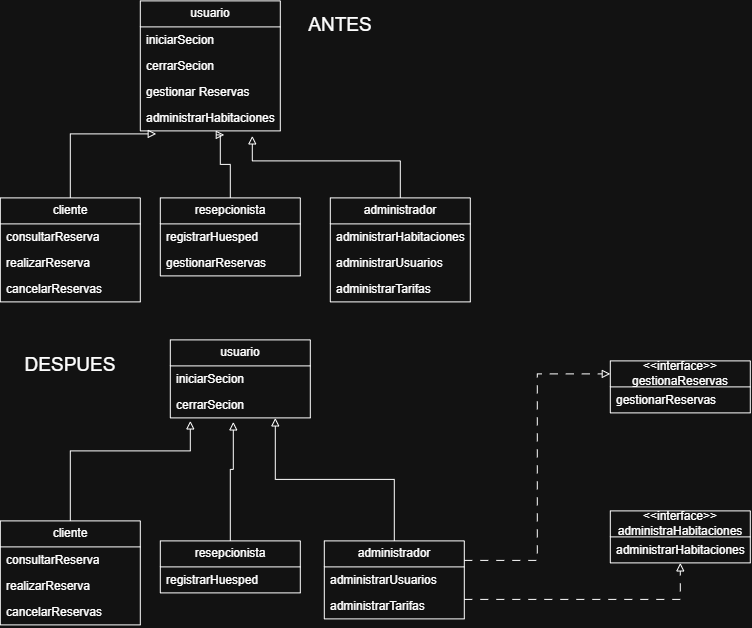

The diagram above was exported from draw.io. Its source (the exported page's mxGraphModel, read from the mxfile embedded in the PNG):
<mxGraphModel dx="614" dy="332" grid="1" gridSize="10" guides="1" tooltips="1" connect="1" arrows="1" fold="1" page="1" pageScale="1" pageWidth="827" pageHeight="1169" math="0" shadow="0">
  <root>
    <mxCell id="0" />
    <mxCell id="1" parent="0" />
    <mxCell id="-Oxmzyj2sxGcJHCxuCVt-1" parent="1" style="swimlane;fontStyle=0;childLayout=stackLayout;horizontal=1;startSize=26;fillColor=none;horizontalStack=0;resizeParent=1;resizeParentMax=0;resizeLast=0;collapsible=1;marginBottom=0;whiteSpace=wrap;html=1;" value="usuario" vertex="1">
      <mxGeometry height="130" width="140" x="160" y="10" as="geometry" />
    </mxCell>
    <mxCell id="-Oxmzyj2sxGcJHCxuCVt-2" parent="-Oxmzyj2sxGcJHCxuCVt-1" style="text;strokeColor=none;fillColor=none;align=left;verticalAlign=top;spacingLeft=4;spacingRight=4;overflow=hidden;rotatable=0;points=[[0,0.5],[1,0.5]];portConstraint=eastwest;whiteSpace=wrap;html=1;" value="iniciarSecion" vertex="1">
      <mxGeometry height="26" width="140" y="26" as="geometry" />
    </mxCell>
    <mxCell id="-Oxmzyj2sxGcJHCxuCVt-3" parent="-Oxmzyj2sxGcJHCxuCVt-1" style="text;strokeColor=none;fillColor=none;align=left;verticalAlign=top;spacingLeft=4;spacingRight=4;overflow=hidden;rotatable=0;points=[[0,0.5],[1,0.5]];portConstraint=eastwest;whiteSpace=wrap;html=1;" value="cerrarSecion" vertex="1">
      <mxGeometry height="26" width="140" y="52" as="geometry" />
    </mxCell>
    <mxCell id="-Oxmzyj2sxGcJHCxuCVt-4" parent="-Oxmzyj2sxGcJHCxuCVt-1" style="text;strokeColor=none;fillColor=none;align=left;verticalAlign=top;spacingLeft=4;spacingRight=4;overflow=hidden;rotatable=0;points=[[0,0.5],[1,0.5]];portConstraint=eastwest;whiteSpace=wrap;html=1;" value="gestionar Reservas&amp;nbsp;" vertex="1">
      <mxGeometry height="26" width="140" y="78" as="geometry" />
    </mxCell>
    <mxCell id="-Oxmzyj2sxGcJHCxuCVt-6" parent="-Oxmzyj2sxGcJHCxuCVt-1" style="text;strokeColor=none;fillColor=none;align=left;verticalAlign=top;spacingLeft=4;spacingRight=4;overflow=hidden;rotatable=0;points=[[0,0.5],[1,0.5]];portConstraint=eastwest;whiteSpace=wrap;html=1;" value="administrarHabitaciones&amp;nbsp;" vertex="1">
      <mxGeometry height="26" width="140" y="104" as="geometry" />
    </mxCell>
    <mxCell id="-Oxmzyj2sxGcJHCxuCVt-7" parent="1" style="swimlane;fontStyle=0;childLayout=stackLayout;horizontal=1;startSize=26;fillColor=none;horizontalStack=0;resizeParent=1;resizeParentMax=0;resizeLast=0;collapsible=1;marginBottom=0;whiteSpace=wrap;html=1;" value="resepcionista" vertex="1">
      <mxGeometry height="78" width="140" x="180" y="207" as="geometry" />
    </mxCell>
    <mxCell id="-Oxmzyj2sxGcJHCxuCVt-8" parent="-Oxmzyj2sxGcJHCxuCVt-7" style="text;strokeColor=none;fillColor=none;align=left;verticalAlign=top;spacingLeft=4;spacingRight=4;overflow=hidden;rotatable=0;points=[[0,0.5],[1,0.5]];portConstraint=eastwest;whiteSpace=wrap;html=1;" value="registrarHuesped" vertex="1">
      <mxGeometry height="26" width="140" y="26" as="geometry" />
    </mxCell>
    <mxCell id="-Oxmzyj2sxGcJHCxuCVt-9" parent="-Oxmzyj2sxGcJHCxuCVt-7" style="text;strokeColor=none;fillColor=none;align=left;verticalAlign=top;spacingLeft=4;spacingRight=4;overflow=hidden;rotatable=0;points=[[0,0.5],[1,0.5]];portConstraint=eastwest;whiteSpace=wrap;html=1;" value="gestionarReservas" vertex="1">
      <mxGeometry height="26" width="140" y="52" as="geometry" />
    </mxCell>
    <mxCell id="-Oxmzyj2sxGcJHCxuCVt-12" parent="1" style="swimlane;fontStyle=0;childLayout=stackLayout;horizontal=1;startSize=26;fillColor=none;horizontalStack=0;resizeParent=1;resizeParentMax=0;resizeLast=0;collapsible=1;marginBottom=0;whiteSpace=wrap;html=1;" value="cliente" vertex="1">
      <mxGeometry height="104" width="140" x="20" y="207" as="geometry" />
    </mxCell>
    <mxCell id="-Oxmzyj2sxGcJHCxuCVt-13" parent="-Oxmzyj2sxGcJHCxuCVt-12" style="text;strokeColor=none;fillColor=none;align=left;verticalAlign=top;spacingLeft=4;spacingRight=4;overflow=hidden;rotatable=0;points=[[0,0.5],[1,0.5]];portConstraint=eastwest;whiteSpace=wrap;html=1;" value="consultarReserva" vertex="1">
      <mxGeometry height="26" width="140" y="26" as="geometry" />
    </mxCell>
    <mxCell id="-Oxmzyj2sxGcJHCxuCVt-14" parent="-Oxmzyj2sxGcJHCxuCVt-12" style="text;strokeColor=none;fillColor=none;align=left;verticalAlign=top;spacingLeft=4;spacingRight=4;overflow=hidden;rotatable=0;points=[[0,0.5],[1,0.5]];portConstraint=eastwest;whiteSpace=wrap;html=1;" value="realizarReserva" vertex="1">
      <mxGeometry height="26" width="140" y="52" as="geometry" />
    </mxCell>
    <mxCell id="-Oxmzyj2sxGcJHCxuCVt-15" parent="-Oxmzyj2sxGcJHCxuCVt-12" style="text;strokeColor=none;fillColor=none;align=left;verticalAlign=top;spacingLeft=4;spacingRight=4;overflow=hidden;rotatable=0;points=[[0,0.5],[1,0.5]];portConstraint=eastwest;whiteSpace=wrap;html=1;" value="cancelarReservas" vertex="1">
      <mxGeometry height="26" width="140" y="78" as="geometry" />
    </mxCell>
    <mxCell id="-Oxmzyj2sxGcJHCxuCVt-17" parent="1" style="swimlane;fontStyle=0;childLayout=stackLayout;horizontal=1;startSize=26;fillColor=none;horizontalStack=0;resizeParent=1;resizeParentMax=0;resizeLast=0;collapsible=1;marginBottom=0;whiteSpace=wrap;html=1;" value="administrador" vertex="1">
      <mxGeometry height="104" width="140" x="350" y="207" as="geometry" />
    </mxCell>
    <mxCell id="-Oxmzyj2sxGcJHCxuCVt-18" parent="-Oxmzyj2sxGcJHCxuCVt-17" style="text;strokeColor=none;fillColor=none;align=left;verticalAlign=top;spacingLeft=4;spacingRight=4;overflow=hidden;rotatable=0;points=[[0,0.5],[1,0.5]];portConstraint=eastwest;whiteSpace=wrap;html=1;" value="administrarHabitaciones" vertex="1">
      <mxGeometry height="26" width="140" y="26" as="geometry" />
    </mxCell>
    <mxCell id="-Oxmzyj2sxGcJHCxuCVt-19" parent="-Oxmzyj2sxGcJHCxuCVt-17" style="text;strokeColor=none;fillColor=none;align=left;verticalAlign=top;spacingLeft=4;spacingRight=4;overflow=hidden;rotatable=0;points=[[0,0.5],[1,0.5]];portConstraint=eastwest;whiteSpace=wrap;html=1;" value="administrarUsuarios" vertex="1">
      <mxGeometry height="26" width="140" y="52" as="geometry" />
    </mxCell>
    <mxCell id="-Oxmzyj2sxGcJHCxuCVt-20" parent="-Oxmzyj2sxGcJHCxuCVt-17" style="text;strokeColor=none;fillColor=none;align=left;verticalAlign=top;spacingLeft=4;spacingRight=4;overflow=hidden;rotatable=0;points=[[0,0.5],[1,0.5]];portConstraint=eastwest;whiteSpace=wrap;html=1;" value="administrarTarifas" vertex="1">
      <mxGeometry height="26" width="140" y="78" as="geometry" />
    </mxCell>
    <mxCell id="-Oxmzyj2sxGcJHCxuCVt-22" parent="1" style="swimlane;fontStyle=0;childLayout=stackLayout;horizontal=1;startSize=26;fillColor=none;horizontalStack=0;resizeParent=1;resizeParentMax=0;resizeLast=0;collapsible=1;marginBottom=0;whiteSpace=wrap;html=1;" value="usuario" vertex="1">
      <mxGeometry height="78" width="140" x="190" y="349" as="geometry" />
    </mxCell>
    <mxCell id="-Oxmzyj2sxGcJHCxuCVt-23" parent="-Oxmzyj2sxGcJHCxuCVt-22" style="text;strokeColor=none;fillColor=none;align=left;verticalAlign=top;spacingLeft=4;spacingRight=4;overflow=hidden;rotatable=0;points=[[0,0.5],[1,0.5]];portConstraint=eastwest;whiteSpace=wrap;html=1;" value="iniciarSecion" vertex="1">
      <mxGeometry height="26" width="140" y="26" as="geometry" />
    </mxCell>
    <mxCell id="-Oxmzyj2sxGcJHCxuCVt-24" parent="-Oxmzyj2sxGcJHCxuCVt-22" style="text;strokeColor=none;fillColor=none;align=left;verticalAlign=top;spacingLeft=4;spacingRight=4;overflow=hidden;rotatable=0;points=[[0,0.5],[1,0.5]];portConstraint=eastwest;whiteSpace=wrap;html=1;" value="cerrarSecion" vertex="1">
      <mxGeometry height="26" width="140" y="52" as="geometry" />
    </mxCell>
    <mxCell id="-Oxmzyj2sxGcJHCxuCVt-27" parent="1" style="swimlane;fontStyle=0;childLayout=stackLayout;horizontal=1;startSize=26;fillColor=none;horizontalStack=0;resizeParent=1;resizeParentMax=0;resizeLast=0;collapsible=1;marginBottom=0;whiteSpace=wrap;html=1;" value="cliente" vertex="1">
      <mxGeometry height="104" width="140" x="20" y="530" as="geometry" />
    </mxCell>
    <mxCell id="-Oxmzyj2sxGcJHCxuCVt-28" parent="-Oxmzyj2sxGcJHCxuCVt-27" style="text;strokeColor=none;fillColor=none;align=left;verticalAlign=top;spacingLeft=4;spacingRight=4;overflow=hidden;rotatable=0;points=[[0,0.5],[1,0.5]];portConstraint=eastwest;whiteSpace=wrap;html=1;" value="consultarReserva" vertex="1">
      <mxGeometry height="26" width="140" y="26" as="geometry" />
    </mxCell>
    <mxCell id="-Oxmzyj2sxGcJHCxuCVt-29" parent="-Oxmzyj2sxGcJHCxuCVt-27" style="text;strokeColor=none;fillColor=none;align=left;verticalAlign=top;spacingLeft=4;spacingRight=4;overflow=hidden;rotatable=0;points=[[0,0.5],[1,0.5]];portConstraint=eastwest;whiteSpace=wrap;html=1;" value="realizarReserva" vertex="1">
      <mxGeometry height="26" width="140" y="52" as="geometry" />
    </mxCell>
    <mxCell id="-Oxmzyj2sxGcJHCxuCVt-30" parent="-Oxmzyj2sxGcJHCxuCVt-27" style="text;strokeColor=none;fillColor=none;align=left;verticalAlign=top;spacingLeft=4;spacingRight=4;overflow=hidden;rotatable=0;points=[[0,0.5],[1,0.5]];portConstraint=eastwest;whiteSpace=wrap;html=1;" value="cancelarReservas" vertex="1">
      <mxGeometry height="26" width="140" y="78" as="geometry" />
    </mxCell>
    <mxCell id="-Oxmzyj2sxGcJHCxuCVt-31" parent="1" style="swimlane;fontStyle=0;childLayout=stackLayout;horizontal=1;startSize=26;fillColor=none;horizontalStack=0;resizeParent=1;resizeParentMax=0;resizeLast=0;collapsible=1;marginBottom=0;whiteSpace=wrap;html=1;" value="resepcionista" vertex="1">
      <mxGeometry height="52" width="140" x="180" y="550" as="geometry" />
    </mxCell>
    <mxCell id="-Oxmzyj2sxGcJHCxuCVt-32" parent="-Oxmzyj2sxGcJHCxuCVt-31" style="text;strokeColor=none;fillColor=none;align=left;verticalAlign=top;spacingLeft=4;spacingRight=4;overflow=hidden;rotatable=0;points=[[0,0.5],[1,0.5]];portConstraint=eastwest;whiteSpace=wrap;html=1;" value="registrarHuesped" vertex="1">
      <mxGeometry height="26" width="140" y="26" as="geometry" />
    </mxCell>
    <mxCell id="-Oxmzyj2sxGcJHCxuCVt-49" edge="1" parent="1" source="-Oxmzyj2sxGcJHCxuCVt-34" style="edgeStyle=orthogonalEdgeStyle;rounded=0;orthogonalLoop=1;jettySize=auto;html=1;exitX=0.5;exitY=0;exitDx=0;exitDy=0;entryX=0.75;entryY=1;entryDx=0;entryDy=0;endArrow=block;endFill=0;" target="-Oxmzyj2sxGcJHCxuCVt-22">
      <mxGeometry relative="1" as="geometry" />
    </mxCell>
    <mxCell id="-Oxmzyj2sxGcJHCxuCVt-50" edge="1" parent="1" source="-Oxmzyj2sxGcJHCxuCVt-34" style="edgeStyle=orthogonalEdgeStyle;rounded=0;orthogonalLoop=1;jettySize=auto;html=1;exitX=1;exitY=0.25;exitDx=0;exitDy=0;entryX=0;entryY=0.25;entryDx=0;entryDy=0;dashed=1;dashPattern=8 8;endArrow=block;endFill=0;" target="-Oxmzyj2sxGcJHCxuCVt-42">
      <mxGeometry relative="1" as="geometry" />
    </mxCell>
    <mxCell id="-Oxmzyj2sxGcJHCxuCVt-51" edge="1" parent="1" source="-Oxmzyj2sxGcJHCxuCVt-34" style="edgeStyle=orthogonalEdgeStyle;rounded=0;orthogonalLoop=1;jettySize=auto;html=1;exitX=1;exitY=0.75;exitDx=0;exitDy=0;entryX=0.5;entryY=1;entryDx=0;entryDy=0;dashed=1;dashPattern=8 8;endArrow=block;endFill=0;" target="-Oxmzyj2sxGcJHCxuCVt-45">
      <mxGeometry relative="1" as="geometry" />
    </mxCell>
    <mxCell id="-Oxmzyj2sxGcJHCxuCVt-34" parent="1" style="swimlane;fontStyle=0;childLayout=stackLayout;horizontal=1;startSize=26;fillColor=none;horizontalStack=0;resizeParent=1;resizeParentMax=0;resizeLast=0;collapsible=1;marginBottom=0;whiteSpace=wrap;html=1;" value="administrador" vertex="1">
      <mxGeometry height="78" width="140" x="344" y="550" as="geometry" />
    </mxCell>
    <mxCell id="-Oxmzyj2sxGcJHCxuCVt-36" parent="-Oxmzyj2sxGcJHCxuCVt-34" style="text;strokeColor=none;fillColor=none;align=left;verticalAlign=top;spacingLeft=4;spacingRight=4;overflow=hidden;rotatable=0;points=[[0,0.5],[1,0.5]];portConstraint=eastwest;whiteSpace=wrap;html=1;" value="administrarUsuarios" vertex="1">
      <mxGeometry height="26" width="140" y="26" as="geometry" />
    </mxCell>
    <mxCell id="-Oxmzyj2sxGcJHCxuCVt-37" parent="-Oxmzyj2sxGcJHCxuCVt-34" style="text;strokeColor=none;fillColor=none;align=left;verticalAlign=top;spacingLeft=4;spacingRight=4;overflow=hidden;rotatable=0;points=[[0,0.5],[1,0.5]];portConstraint=eastwest;whiteSpace=wrap;html=1;" value="administrarTarifas" vertex="1">
      <mxGeometry height="26" width="140" y="52" as="geometry" />
    </mxCell>
    <mxCell id="-Oxmzyj2sxGcJHCxuCVt-42" parent="1" style="swimlane;fontStyle=0;childLayout=stackLayout;horizontal=1;startSize=26;fillColor=none;horizontalStack=0;resizeParent=1;resizeParentMax=0;resizeLast=0;collapsible=1;marginBottom=0;whiteSpace=wrap;html=1;" value="&amp;lt;&amp;lt;interface&amp;gt;&amp;gt;&lt;div&gt;gestionaReservas&lt;/div&gt;" vertex="1">
      <mxGeometry height="52" width="140" x="630" y="370" as="geometry" />
    </mxCell>
    <mxCell id="-Oxmzyj2sxGcJHCxuCVt-43" parent="-Oxmzyj2sxGcJHCxuCVt-42" style="text;strokeColor=none;fillColor=none;align=left;verticalAlign=top;spacingLeft=4;spacingRight=4;overflow=hidden;rotatable=0;points=[[0,0.5],[1,0.5]];portConstraint=eastwest;whiteSpace=wrap;html=1;" value="gestionarReservas" vertex="1">
      <mxGeometry height="26" width="140" y="26" as="geometry" />
    </mxCell>
    <mxCell id="-Oxmzyj2sxGcJHCxuCVt-45" parent="1" style="swimlane;fontStyle=0;childLayout=stackLayout;horizontal=1;startSize=26;fillColor=none;horizontalStack=0;resizeParent=1;resizeParentMax=0;resizeLast=0;collapsible=1;marginBottom=0;whiteSpace=wrap;html=1;" value="&amp;lt;&amp;lt;interface&amp;gt;&amp;gt;&lt;div&gt;administraHabitaciones&lt;/div&gt;" vertex="1">
      <mxGeometry height="52" width="140" x="630" y="520" as="geometry" />
    </mxCell>
    <mxCell id="-Oxmzyj2sxGcJHCxuCVt-46" parent="-Oxmzyj2sxGcJHCxuCVt-45" style="text;strokeColor=none;fillColor=none;align=left;verticalAlign=top;spacingLeft=4;spacingRight=4;overflow=hidden;rotatable=0;points=[[0,0.5],[1,0.5]];portConstraint=eastwest;whiteSpace=wrap;html=1;" value="administrarHabitaciones" vertex="1">
      <mxGeometry height="26" width="140" y="26" as="geometry" />
    </mxCell>
    <mxCell id="-Oxmzyj2sxGcJHCxuCVt-47" edge="1" parent="1" source="-Oxmzyj2sxGcJHCxuCVt-27" style="edgeStyle=orthogonalEdgeStyle;rounded=0;orthogonalLoop=1;jettySize=auto;html=1;exitX=0.5;exitY=0;exitDx=0;exitDy=0;entryX=0.143;entryY=1.115;entryDx=0;entryDy=0;entryPerimeter=0;endArrow=block;endFill=0;" target="-Oxmzyj2sxGcJHCxuCVt-24">
      <mxGeometry relative="1" as="geometry">
        <Array as="points">
          <mxPoint x="90" y="460" />
          <mxPoint x="210" y="460" />
        </Array>
      </mxGeometry>
    </mxCell>
    <mxCell id="-Oxmzyj2sxGcJHCxuCVt-48" edge="1" parent="1" source="-Oxmzyj2sxGcJHCxuCVt-31" style="edgeStyle=orthogonalEdgeStyle;rounded=0;orthogonalLoop=1;jettySize=auto;html=1;exitX=0.5;exitY=0;exitDx=0;exitDy=0;entryX=0.45;entryY=1.154;entryDx=0;entryDy=0;entryPerimeter=0;endArrow=block;endFill=0;" target="-Oxmzyj2sxGcJHCxuCVt-24">
      <mxGeometry relative="1" as="geometry">
        <Array as="points">
          <mxPoint x="250" y="478.5" />
          <mxPoint x="253" y="478.5" />
        </Array>
      </mxGeometry>
    </mxCell>
    <mxCell id="-Oxmzyj2sxGcJHCxuCVt-52" edge="1" parent="1" source="-Oxmzyj2sxGcJHCxuCVt-12" style="edgeStyle=orthogonalEdgeStyle;rounded=0;orthogonalLoop=1;jettySize=auto;html=1;exitX=0.5;exitY=0;exitDx=0;exitDy=0;entryX=0.114;entryY=1.115;entryDx=0;entryDy=0;entryPerimeter=0;endArrow=block;endFill=0;" target="-Oxmzyj2sxGcJHCxuCVt-6">
      <mxGeometry relative="1" as="geometry" />
    </mxCell>
    <mxCell id="-Oxmzyj2sxGcJHCxuCVt-53" edge="1" parent="1" source="-Oxmzyj2sxGcJHCxuCVt-7" style="edgeStyle=orthogonalEdgeStyle;rounded=0;orthogonalLoop=1;jettySize=auto;html=1;exitX=0.5;exitY=0;exitDx=0;exitDy=0;entryX=0.6;entryY=1.154;entryDx=0;entryDy=0;entryPerimeter=0;endArrow=block;endFill=0;" target="-Oxmzyj2sxGcJHCxuCVt-6">
      <mxGeometry relative="1" as="geometry">
        <Array as="points">
          <mxPoint x="250" y="173.5" />
          <mxPoint x="240" y="173.5" />
          <mxPoint x="240" y="144" />
        </Array>
      </mxGeometry>
    </mxCell>
    <mxCell id="-Oxmzyj2sxGcJHCxuCVt-54" edge="1" parent="1" source="-Oxmzyj2sxGcJHCxuCVt-17" style="edgeStyle=orthogonalEdgeStyle;rounded=0;orthogonalLoop=1;jettySize=auto;html=1;exitX=0.5;exitY=0;exitDx=0;exitDy=0;entryX=0.8;entryY=1.192;entryDx=0;entryDy=0;entryPerimeter=0;endArrow=block;endFill=0;" target="-Oxmzyj2sxGcJHCxuCVt-6">
      <mxGeometry relative="1" as="geometry">
        <Array as="points">
          <mxPoint x="420" y="170" />
          <mxPoint x="272" y="170" />
        </Array>
      </mxGeometry>
    </mxCell>
    <mxCell id="-Oxmzyj2sxGcJHCxuCVt-55" parent="1" style="text;html=1;whiteSpace=wrap;strokeColor=none;fillColor=none;align=center;verticalAlign=middle;rounded=0;" value="&lt;span style=&quot;font-size: 19px;&quot;&gt;ANTES&lt;/span&gt;" vertex="1">
      <mxGeometry height="30" width="60" x="330" y="20" as="geometry" />
    </mxCell>
    <mxCell id="-Oxmzyj2sxGcJHCxuCVt-56" parent="1" style="text;html=1;whiteSpace=wrap;strokeColor=none;fillColor=none;align=center;verticalAlign=middle;rounded=0;" value="&lt;span style=&quot;font-size: 19px;&quot;&gt;DESPUES&lt;/span&gt;" vertex="1">
      <mxGeometry height="30" width="60" x="60" y="360" as="geometry" />
    </mxCell>
  </root>
</mxGraphModel>